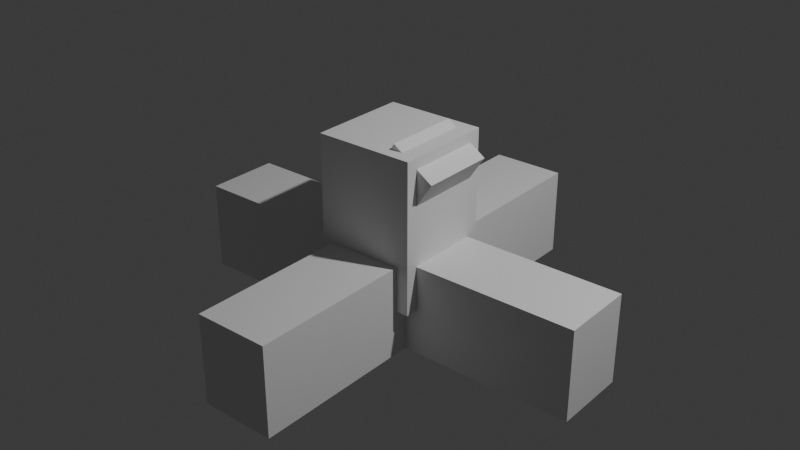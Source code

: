 # Source: Mailbox.blend  (saved by Blender 4.5.90; exported with 4.5.12 LTS)
import bpy
from mathutils import Matrix  # noqa: F401  (used for matrix-valued properties, if any)

bpy.ops.wm.read_factory_settings(use_empty=True)
scene = bpy.context.scene
scene.name = 'Scene'

# ---- collections
col_collection = bpy.data.collections.new('Collection'); scene.collection.children.link(col_collection)

# ---- world
world_world = bpy.data.worlds.new('World'); scene.world = world_world
world_world.use_nodes = True; world_world.node_tree.nodes.clear()
_N = world_world.node_tree.nodes; _L = world_world.node_tree.links
n0 = _N.new('ShaderNodeOutputWorld'); n0.name = 'World Output'; n0.location = (200, 100)
n1 = _N.new('ShaderNodeBackground'); n1.name = 'Background'; n1.location = (-200, 100)
n1.inputs[0].default_value = (0.05088, 0.05088, 0.05088, 1.0)
_L.new(n1.outputs[0], n0.inputs[0])
n0.is_active_output = True
world_world.color = (0.05088, 0.05088, 0.05088)
world_world.sun_shadow_jitter_overblur = 0.0

# ---- lights
light_light = bpy.data.lights.new('Light', 'POINT')
light_light.energy = 1000.0
light_light.shadow_soft_size = 0.1

# ---- meshes
me_cube_001 = bpy.data.meshes.new('Cube.001')
me_cube_001.from_pydata([(-1.0, -1.0, -1.0), (-1.0, -1.0, 1.0), (-1.0, 1.0, -1.0), (-1.0, 1.0, 1.0), (1.0, -1.0, -1.0), (1.0, -1.0, 1.0), (1.0, 1.0, -1.0), (1.0, 1.0, 1.0)], [], [(0, 1, 3, 2), (2, 3, 7, 6), (6, 7, 5, 4), (4, 5, 1, 0), (2, 6, 4, 0), (7, 3, 1, 5)])
_uv = me_cube_001.uv_layers.new(name='UVMap')
_uv.uv.foreach_set('vector', [0.375, 0.0, 0.625, 0.0, 0.625, 0.25, 0.375, 0.25, 0.375, 0.25, 0.625, 0.25, 0.625, 0.5, 0.375, 0.5, 0.375, 0.5, 0.625, 0.5, 0.625, 0.75, 0.375, 0.75, 0.375, 0.75, 0.625, 0.75, 0.625, 1.0, 0.375, 1.0, 0.125, 0.5, 0.375, 0.5, 0.375, 0.75, 0.125, 0.75, 0.625, 0.5, 0.875, 0.5, 0.875, 0.75, 0.625, 0.75])
me_cube_001.update()
me_cube_002 = bpy.data.meshes.new('Cube.002')
me_cube_002.from_pydata([(-1.0, -1.0, -1.0), (-1.0, -1.0, 1.0), (-1.0, 1.0, -1.0), (-1.0, 1.0, 1.0), (1.0, -1.0, -1.0), (1.0, -1.0, 1.0), (1.0, 1.0, -1.0), (1.0, 1.0, 1.0)], [], [(0, 1, 3, 2), (2, 3, 7, 6), (6, 7, 5, 4), (4, 5, 1, 0), (2, 6, 4, 0), (7, 3, 1, 5)])
_uv = me_cube_002.uv_layers.new(name='UVMap')
_uv.uv.foreach_set('vector', [0.375, 0.0, 0.625, 0.0, 0.625, 0.25, 0.375, 0.25, 0.375, 0.25, 0.625, 0.25, 0.625, 0.5, 0.375, 0.5, 0.375, 0.5, 0.625, 0.5, 0.625, 0.75, 0.375, 0.75, 0.375, 0.75, 0.625, 0.75, 0.625, 1.0, 0.375, 1.0, 0.125, 0.5, 0.375, 0.5, 0.375, 0.75, 0.125, 0.75, 0.625, 0.5, 0.875, 0.5, 0.875, 0.75, 0.625, 0.75])
me_cube_002.update()
me_cube_003 = bpy.data.meshes.new('Cube.003')
me_cube_003.from_pydata([(-1.0, -1.0, -1.0), (-1.0, -1.0, 1.0), (-1.0, 1.0, -1.0), (-1.0, 1.0, 1.0), (1.0, -1.0, -1.0), (1.0, -1.0, 1.0), (1.0, 1.0, -1.0), (1.0, 1.0, 1.0)], [], [(0, 1, 3, 2), (2, 3, 7, 6), (6, 7, 5, 4), (4, 5, 1, 0), (2, 6, 4, 0), (7, 3, 1, 5)])
_uv = me_cube_003.uv_layers.new(name='UVMap')
_uv.uv.foreach_set('vector', [0.375, 0.0, 0.625, 0.0, 0.625, 0.25, 0.375, 0.25, 0.375, 0.25, 0.625, 0.25, 0.625, 0.5, 0.375, 0.5, 0.375, 0.5, 0.625, 0.5, 0.625, 0.75, 0.375, 0.75, 0.375, 0.75, 0.625, 0.75, 0.625, 1.0, 0.375, 1.0, 0.125, 0.5, 0.375, 0.5, 0.375, 0.75, 0.125, 0.75, 0.625, 0.5, 0.875, 0.5, 0.875, 0.75, 0.625, 0.75])
me_cube_003.update()
me_cube_004 = bpy.data.meshes.new('Cube.004')
me_cube_004.from_pydata([(-1.0, -1.0, -1.0), (-1.0, -1.0, 1.0), (-1.0, 1.0, -1.0), (-1.0, 1.0, 1.0), (1.0, -1.0, -1.0), (1.0, -1.0, 1.0), (1.0, 1.0, -1.0), (1.0, 1.0, 1.0)], [], [(0, 1, 3, 2), (2, 3, 7, 6), (6, 7, 5, 4), (4, 5, 1, 0), (2, 6, 4, 0), (7, 3, 1, 5)])
_uv = me_cube_004.uv_layers.new(name='UVMap')
_uv.uv.foreach_set('vector', [0.375, 0.0, 0.625, 0.0, 0.625, 0.25, 0.375, 0.25, 0.375, 0.25, 0.625, 0.25, 0.625, 0.5, 0.375, 0.5, 0.375, 0.5, 0.625, 0.5, 0.625, 0.75, 0.375, 0.75, 0.375, 0.75, 0.625, 0.75, 0.625, 1.0, 0.375, 1.0, 0.125, 0.5, 0.375, 0.5, 0.375, 0.75, 0.125, 0.75, 0.625, 0.5, 0.875, 0.5, 0.875, 0.75, 0.625, 0.75])
me_cube_004.update()

# ---- objects
ob_light = bpy.data.objects.new('Light', light_light)
ob_cube = bpy.data.objects.new('Cube', me_cube_001)
ob_cube_001 = bpy.data.objects.new('Cube.001', me_cube_002)
ob_cube_002 = bpy.data.objects.new('Cube.002', me_cube_003)
ob_cube_003 = bpy.data.objects.new('Cube.003', me_cube_004)

# ---- transforms, parenting, visibility, modifiers, constraints
ob_light.location = (4.076, 1.005, 5.904)
ob_light.rotation_euler = (0.6503, 0.05522, 1.866)
ob_light.lock_rotations_4d = False
ob_light.empty_display_type = 'ARROWS'
ob_light.color = (0.0, 0.0, 0.0, 0.0)
ob_light.lineart.crease_threshold = 0.0
ob_cube.location = (0.0, 0.0, 0.6)
ob_cube.scale = (0.4, 0.4, 0.6)
_m = ob_cube.modifiers.new('Bevel', 'BEVEL')
_m.width = 1.0
_m.width_pct = 1.0
_m.segments = 10
_m.limit_method = 'WEIGHT'
_m = ob_cube.modifiers.new('Boolean', 'BOOLEAN')
_m.object = ob_cube_001
_m = ob_cube.modifiers.new('Boolean.001', 'BOOLEAN')
_m.object = ob_cube_002
_m = ob_cube.modifiers.new('Boolean.002', 'BOOLEAN')
_m.object = ob_cube_003
ob_cube_001.location = (0.0, 0.0, 0.0)
ob_cube_001.scale = (1.7, 0.3, 0.36)
ob_cube_002.location = (0.0, 0.0, 0.0)
ob_cube_002.scale = (0.3, 1.7, 0.36)
ob_cube_003.location = (0.2641, 0.0, 0.9888)
ob_cube_003.rotation_euler = (0.5856, -2.416e-08, 1.571)
ob_cube_003.scale = (0.3032, 0.1969, -0.18)

# ---- collection membership
col_collection.objects.link(ob_light)
col_collection.objects.link(ob_cube)
col_collection.objects.link(ob_cube_001)
col_collection.objects.link(ob_cube_002)
col_collection.objects.link(ob_cube_003)

# ---- scene / render settings (as saved in the file)
scene.frame_start = 1; scene.frame_end = 250; scene.frame_set(0)
scene.render.engine = 'BLENDER_EEVEE_NEXT'
scene.render.fps = 25
bpy.context.view_layer.update()

# ---- added for rendering (the .blend has no active camera): camera
cam_auto = bpy.data.cameras.new('AutoCamera')
cam_auto.lens = 50.0
cam_auto.sensor_width = 36.0
cam_auto.clip_end = 1000.0
ob_auto_camera = bpy.data.objects.new('AutoCamera', cam_auto)
scene.collection.objects.link(ob_auto_camera)
ob_auto_camera.location = (4.69086, -5.62904, 4.19653)
ob_auto_camera.rotation_euler = (1.09748, -7.21219e-08, 0.694738)
scene.camera = ob_auto_camera
bpy.context.view_layer.update()

